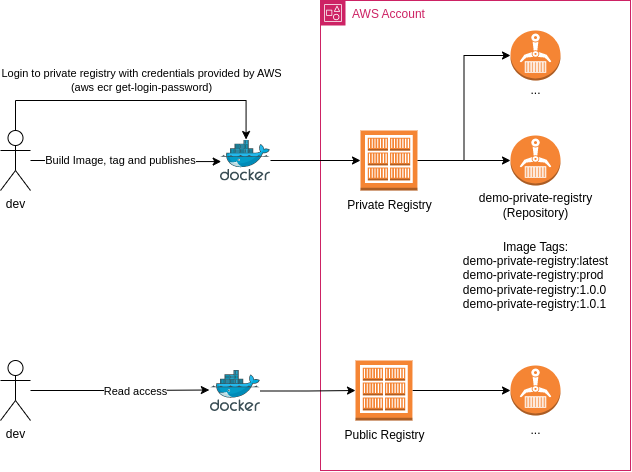

The diagram above was exported from draw.io. Its source (the exported page's mxGraphModel, read from the mxfile embedded in the PNG):
<mxGraphModel dx="1137" dy="703" grid="1" gridSize="10" guides="1" tooltips="1" connect="1" arrows="1" fold="1" page="1" pageScale="1" pageWidth="850" pageHeight="1100" math="0" shadow="0">
  <root>
    <mxCell id="0" />
    <mxCell id="1" parent="0" />
    <mxCell id="HEHlzWB4kRyawjLp_6kz-31" value="AWS Account" style="points=[[0,0],[0.25,0],[0.5,0],[0.75,0],[1,0],[1,0.25],[1,0.5],[1,0.75],[1,1],[0.75,1],[0.5,1],[0.25,1],[0,1],[0,0.75],[0,0.5],[0,0.25]];outlineConnect=0;gradientColor=none;html=1;whiteSpace=wrap;fontSize=12;fontStyle=0;container=1;pointerEvents=0;collapsible=0;recursiveResize=0;shape=mxgraph.aws4.group;grIcon=mxgraph.aws4.group_account;strokeColor=#CD2264;fillColor=none;verticalAlign=top;align=left;spacingLeft=30;fontColor=#CD2264;dashed=0;" vertex="1" parent="1">
      <mxGeometry x="510" y="180" width="310" height="470" as="geometry" />
    </mxCell>
    <mxCell id="HEHlzWB4kRyawjLp_6kz-1" value="" style="outlineConnect=0;dashed=0;verticalLabelPosition=bottom;verticalAlign=top;align=center;html=1;shape=mxgraph.aws3.ecr;fillColor=#F58534;gradientColor=none;" vertex="1" parent="1">
      <mxGeometry x="700" y="315" width="50" height="50" as="geometry" />
    </mxCell>
    <mxCell id="HEHlzWB4kRyawjLp_6kz-15" style="edgeStyle=orthogonalEdgeStyle;rounded=0;orthogonalLoop=1;jettySize=auto;html=1;" edge="1" parent="1" source="HEHlzWB4kRyawjLp_6kz-2" target="HEHlzWB4kRyawjLp_6kz-1">
      <mxGeometry relative="1" as="geometry" />
    </mxCell>
    <mxCell id="HEHlzWB4kRyawjLp_6kz-18" style="edgeStyle=orthogonalEdgeStyle;rounded=0;orthogonalLoop=1;jettySize=auto;html=1;entryX=0;entryY=0.5;entryDx=0;entryDy=0;entryPerimeter=0;" edge="1" parent="1" source="HEHlzWB4kRyawjLp_6kz-2" target="HEHlzWB4kRyawjLp_6kz-17">
      <mxGeometry relative="1" as="geometry" />
    </mxCell>
    <mxCell id="HEHlzWB4kRyawjLp_6kz-2" value="" style="outlineConnect=0;dashed=0;verticalLabelPosition=bottom;verticalAlign=top;align=center;html=1;shape=mxgraph.aws3.ecr_registry;fillColor=#F58534;gradientColor=none;" vertex="1" parent="1">
      <mxGeometry x="550" y="310" width="57" height="60" as="geometry" />
    </mxCell>
    <mxCell id="HEHlzWB4kRyawjLp_6kz-3" value="Private Registry" style="text;html=1;align=center;verticalAlign=middle;resizable=0;points=[];autosize=1;strokeColor=none;fillColor=none;" vertex="1" parent="1">
      <mxGeometry x="523.5" y="370" width="110" height="30" as="geometry" />
    </mxCell>
    <mxCell id="HEHlzWB4kRyawjLp_6kz-4" value="demo-private-registry&lt;br&gt;(Repository)" style="text;html=1;align=center;verticalAlign=middle;resizable=0;points=[];autosize=1;strokeColor=none;fillColor=none;" vertex="1" parent="1">
      <mxGeometry x="655" y="365" width="140" height="40" as="geometry" />
    </mxCell>
    <mxCell id="HEHlzWB4kRyawjLp_6kz-6" style="edgeStyle=orthogonalEdgeStyle;rounded=0;orthogonalLoop=1;jettySize=auto;html=1;entryX=0;entryY=0.5;entryDx=0;entryDy=0;entryPerimeter=0;" edge="1" parent="1" source="HEHlzWB4kRyawjLp_6kz-5" target="HEHlzWB4kRyawjLp_6kz-2">
      <mxGeometry relative="1" as="geometry" />
    </mxCell>
    <mxCell id="HEHlzWB4kRyawjLp_6kz-5" value="" style="sketch=0;aspect=fixed;html=1;points=[];align=center;image;fontSize=12;image=img/lib/mscae/Docker.svg;" vertex="1" parent="1">
      <mxGeometry x="410" y="319.5" width="50" height="41" as="geometry" />
    </mxCell>
    <mxCell id="HEHlzWB4kRyawjLp_6kz-13" style="edgeStyle=orthogonalEdgeStyle;rounded=0;orthogonalLoop=1;jettySize=auto;html=1;entryX=0.014;entryY=0.526;entryDx=0;entryDy=0;entryPerimeter=0;" edge="1" parent="1" source="HEHlzWB4kRyawjLp_6kz-7" target="HEHlzWB4kRyawjLp_6kz-5">
      <mxGeometry relative="1" as="geometry" />
    </mxCell>
    <mxCell id="HEHlzWB4kRyawjLp_6kz-14" value="Build Image, tag and publishes" style="edgeLabel;html=1;align=center;verticalAlign=middle;resizable=0;points=[];" vertex="1" connectable="0" parent="HEHlzWB4kRyawjLp_6kz-13">
      <mxGeometry x="-0.316" y="-3" relative="1" as="geometry">
        <mxPoint x="24" y="-3" as="offset" />
      </mxGeometry>
    </mxCell>
    <mxCell id="HEHlzWB4kRyawjLp_6kz-20" style="edgeStyle=orthogonalEdgeStyle;rounded=0;orthogonalLoop=1;jettySize=auto;html=1;entryX=0.511;entryY=-0.012;entryDx=0;entryDy=0;entryPerimeter=0;" edge="1" parent="1" source="HEHlzWB4kRyawjLp_6kz-7" target="HEHlzWB4kRyawjLp_6kz-5">
      <mxGeometry relative="1" as="geometry">
        <Array as="points">
          <mxPoint x="205" y="280" />
          <mxPoint x="436" y="280" />
        </Array>
      </mxGeometry>
    </mxCell>
    <mxCell id="HEHlzWB4kRyawjLp_6kz-21" value="Login to private registry with credentials provided by AWS&lt;br&gt;(aws ecr get-login-password)" style="edgeLabel;html=1;align=center;verticalAlign=middle;resizable=0;points=[];" vertex="1" connectable="0" parent="HEHlzWB4kRyawjLp_6kz-20">
      <mxGeometry x="0.3618" y="-2" relative="1" as="geometry">
        <mxPoint x="-49" y="-22" as="offset" />
      </mxGeometry>
    </mxCell>
    <mxCell id="HEHlzWB4kRyawjLp_6kz-7" value="dev" style="shape=umlActor;verticalLabelPosition=bottom;verticalAlign=top;html=1;outlineConnect=0;" vertex="1" parent="1">
      <mxGeometry x="190" y="310" width="30" height="60" as="geometry" />
    </mxCell>
    <mxCell id="HEHlzWB4kRyawjLp_6kz-16" value="Image Tags:&lt;br&gt;&lt;div style=&quot;text-align: left;&quot;&gt;&lt;span style=&quot;background-color: initial;&quot;&gt;demo-private-registry:latest&lt;/span&gt;&lt;/div&gt;&lt;div style=&quot;text-align: left;&quot;&gt;&lt;span style=&quot;background-color: initial;&quot;&gt;demo-private-registry:prod&lt;/span&gt;&lt;/div&gt;&lt;div style=&quot;text-align: left;&quot;&gt;&lt;span style=&quot;background-color: initial;&quot;&gt;demo-private-registry:1.0.0&lt;/span&gt;&lt;/div&gt;&lt;div style=&quot;text-align: left;&quot;&gt;&lt;span style=&quot;background-color: initial;&quot;&gt;demo-private-registry:1.0.1&lt;/span&gt;&lt;/div&gt;" style="text;html=1;align=center;verticalAlign=middle;resizable=0;points=[];autosize=1;strokeColor=none;fillColor=none;" vertex="1" parent="1">
      <mxGeometry x="640" y="410" width="170" height="90" as="geometry" />
    </mxCell>
    <mxCell id="HEHlzWB4kRyawjLp_6kz-17" value="" style="outlineConnect=0;dashed=0;verticalLabelPosition=bottom;verticalAlign=top;align=center;html=1;shape=mxgraph.aws3.ecr;fillColor=#F58534;gradientColor=none;" vertex="1" parent="1">
      <mxGeometry x="700" y="210" width="50" height="50" as="geometry" />
    </mxCell>
    <mxCell id="HEHlzWB4kRyawjLp_6kz-19" value="..." style="text;html=1;align=center;verticalAlign=middle;resizable=0;points=[];autosize=1;strokeColor=none;fillColor=none;" vertex="1" parent="1">
      <mxGeometry x="710" y="255" width="30" height="30" as="geometry" />
    </mxCell>
    <mxCell id="HEHlzWB4kRyawjLp_6kz-26" style="edgeStyle=orthogonalEdgeStyle;rounded=0;orthogonalLoop=1;jettySize=auto;html=1;entryX=0;entryY=0.5;entryDx=0;entryDy=0;entryPerimeter=0;" edge="1" parent="1" source="HEHlzWB4kRyawjLp_6kz-23" target="HEHlzWB4kRyawjLp_6kz-25">
      <mxGeometry relative="1" as="geometry" />
    </mxCell>
    <mxCell id="HEHlzWB4kRyawjLp_6kz-23" value="" style="outlineConnect=0;dashed=0;verticalLabelPosition=bottom;verticalAlign=top;align=center;html=1;shape=mxgraph.aws3.ecr_registry;fillColor=#F58534;gradientColor=none;" vertex="1" parent="1">
      <mxGeometry x="545" y="540" width="57" height="60" as="geometry" />
    </mxCell>
    <mxCell id="HEHlzWB4kRyawjLp_6kz-24" value="Public Registry" style="text;html=1;align=center;verticalAlign=middle;resizable=0;points=[];autosize=1;strokeColor=none;fillColor=none;" vertex="1" parent="1">
      <mxGeometry x="523.5" y="600" width="100" height="30" as="geometry" />
    </mxCell>
    <mxCell id="HEHlzWB4kRyawjLp_6kz-25" value="" style="outlineConnect=0;dashed=0;verticalLabelPosition=bottom;verticalAlign=top;align=center;html=1;shape=mxgraph.aws3.ecr;fillColor=#F58534;gradientColor=none;" vertex="1" parent="1">
      <mxGeometry x="700" y="545" width="50" height="50" as="geometry" />
    </mxCell>
    <mxCell id="HEHlzWB4kRyawjLp_6kz-27" value="..." style="text;html=1;align=center;verticalAlign=middle;resizable=0;points=[];autosize=1;strokeColor=none;fillColor=none;" vertex="1" parent="1">
      <mxGeometry x="710" y="595" width="30" height="30" as="geometry" />
    </mxCell>
    <mxCell id="HEHlzWB4kRyawjLp_6kz-35" style="edgeStyle=orthogonalEdgeStyle;rounded=0;orthogonalLoop=1;jettySize=auto;html=1;entryX=-0.023;entryY=0.476;entryDx=0;entryDy=0;entryPerimeter=0;" edge="1" parent="1" source="HEHlzWB4kRyawjLp_6kz-28" target="HEHlzWB4kRyawjLp_6kz-32">
      <mxGeometry relative="1" as="geometry" />
    </mxCell>
    <mxCell id="HEHlzWB4kRyawjLp_6kz-39" value="Read access" style="edgeLabel;html=1;align=center;verticalAlign=middle;resizable=0;points=[];" vertex="1" connectable="0" parent="HEHlzWB4kRyawjLp_6kz-35">
      <mxGeometry x="0.1728" y="-1" relative="1" as="geometry">
        <mxPoint as="offset" />
      </mxGeometry>
    </mxCell>
    <mxCell id="HEHlzWB4kRyawjLp_6kz-28" value="dev" style="shape=umlActor;verticalLabelPosition=bottom;verticalAlign=top;html=1;outlineConnect=0;" vertex="1" parent="1">
      <mxGeometry x="190" y="540" width="30" height="60" as="geometry" />
    </mxCell>
    <mxCell id="HEHlzWB4kRyawjLp_6kz-36" style="edgeStyle=orthogonalEdgeStyle;rounded=0;orthogonalLoop=1;jettySize=auto;html=1;entryX=0;entryY=0.5;entryDx=0;entryDy=0;entryPerimeter=0;" edge="1" parent="1" source="HEHlzWB4kRyawjLp_6kz-32" target="HEHlzWB4kRyawjLp_6kz-23">
      <mxGeometry relative="1" as="geometry" />
    </mxCell>
    <mxCell id="HEHlzWB4kRyawjLp_6kz-32" value="" style="sketch=0;aspect=fixed;html=1;points=[];align=center;image;fontSize=12;image=img/lib/mscae/Docker.svg;" vertex="1" parent="1">
      <mxGeometry x="400" y="550" width="50" height="41" as="geometry" />
    </mxCell>
  </root>
</mxGraphModel>